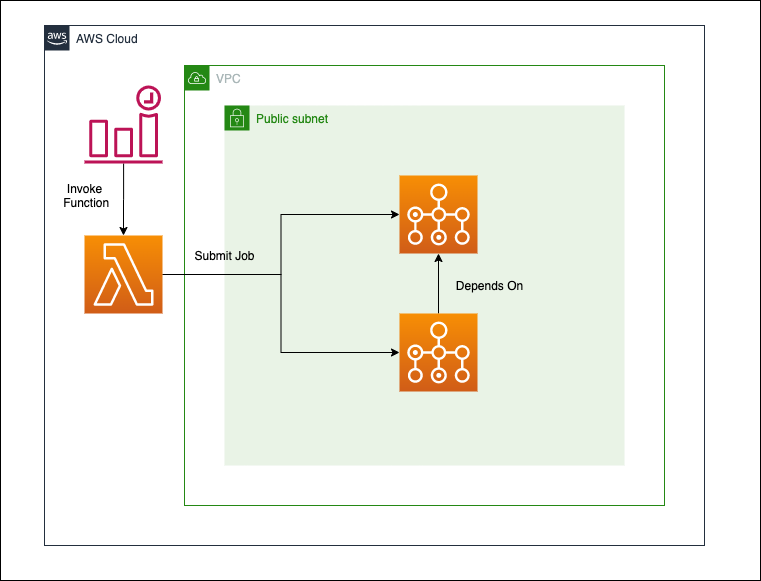

The diagram above was exported from draw.io. Its source (the exported page's mxGraphModel, read from the mxfile embedded in the PNG):
<mxGraphModel dx="700" dy="557" grid="1" gridSize="10" guides="1" tooltips="1" connect="1" arrows="1" fold="1" page="1" pageScale="1" pageWidth="827" pageHeight="1169" math="0" shadow="0">
  <root>
    <mxCell id="0" />
    <mxCell id="1" parent="0" />
    <mxCell id="4QwTJFOEDU5Ew_YWms7f-17" value="" style="rounded=0;whiteSpace=wrap;html=1;" vertex="1" parent="1">
      <mxGeometry x="40" y="40" width="760" height="580" as="geometry" />
    </mxCell>
    <mxCell id="4QwTJFOEDU5Ew_YWms7f-1" value="AWS Cloud" style="points=[[0,0],[0.25,0],[0.5,0],[0.75,0],[1,0],[1,0.25],[1,0.5],[1,0.75],[1,1],[0.75,1],[0.5,1],[0.25,1],[0,1],[0,0.75],[0,0.5],[0,0.25]];outlineConnect=0;gradientColor=none;html=1;whiteSpace=wrap;fontSize=12;fontStyle=0;shape=mxgraph.aws4.group;grIcon=mxgraph.aws4.group_aws_cloud_alt;strokeColor=#232F3E;fillColor=none;verticalAlign=top;align=left;spacingLeft=30;fontColor=#232F3E;dashed=0;" vertex="1" parent="1">
      <mxGeometry x="84" y="65" width="660" height="520" as="geometry" />
    </mxCell>
    <mxCell id="4QwTJFOEDU5Ew_YWms7f-2" value="VPC" style="points=[[0,0],[0.25,0],[0.5,0],[0.75,0],[1,0],[1,0.25],[1,0.5],[1,0.75],[1,1],[0.75,1],[0.5,1],[0.25,1],[0,1],[0,0.75],[0,0.5],[0,0.25]];outlineConnect=0;gradientColor=none;html=1;whiteSpace=wrap;fontSize=12;fontStyle=0;shape=mxgraph.aws4.group;grIcon=mxgraph.aws4.group_vpc;strokeColor=#248814;fillColor=none;verticalAlign=top;align=left;spacingLeft=30;fontColor=#AAB7B8;dashed=0;" vertex="1" parent="1">
      <mxGeometry x="224" y="105" width="480" height="440" as="geometry" />
    </mxCell>
    <mxCell id="4QwTJFOEDU5Ew_YWms7f-3" value="Public subnet" style="points=[[0,0],[0.25,0],[0.5,0],[0.75,0],[1,0],[1,0.25],[1,0.5],[1,0.75],[1,1],[0.75,1],[0.5,1],[0.25,1],[0,1],[0,0.75],[0,0.5],[0,0.25]];outlineConnect=0;gradientColor=none;html=1;whiteSpace=wrap;fontSize=12;fontStyle=0;shape=mxgraph.aws4.group;grIcon=mxgraph.aws4.group_security_group;grStroke=0;strokeColor=#248814;fillColor=#E9F3E6;verticalAlign=top;align=left;spacingLeft=30;fontColor=#248814;dashed=0;" vertex="1" parent="1">
      <mxGeometry x="264" y="145" width="400" height="360" as="geometry" />
    </mxCell>
    <mxCell id="4QwTJFOEDU5Ew_YWms7f-7" style="edgeStyle=orthogonalEdgeStyle;rounded=0;orthogonalLoop=1;jettySize=auto;html=1;" edge="1" parent="1" source="4QwTJFOEDU5Ew_YWms7f-4" target="4QwTJFOEDU5Ew_YWms7f-5">
      <mxGeometry relative="1" as="geometry" />
    </mxCell>
    <mxCell id="4QwTJFOEDU5Ew_YWms7f-8" style="edgeStyle=orthogonalEdgeStyle;rounded=0;orthogonalLoop=1;jettySize=auto;html=1;" edge="1" parent="1" source="4QwTJFOEDU5Ew_YWms7f-4" target="4QwTJFOEDU5Ew_YWms7f-6">
      <mxGeometry relative="1" as="geometry" />
    </mxCell>
    <mxCell id="4QwTJFOEDU5Ew_YWms7f-4" value="" style="outlineConnect=0;fontColor=#232F3E;gradientColor=#F78E04;gradientDirection=north;fillColor=#D05C17;strokeColor=#ffffff;dashed=0;verticalLabelPosition=bottom;verticalAlign=top;align=center;html=1;fontSize=12;fontStyle=0;aspect=fixed;shape=mxgraph.aws4.resourceIcon;resIcon=mxgraph.aws4.lambda;" vertex="1" parent="1">
      <mxGeometry x="124" y="275" width="78" height="78" as="geometry" />
    </mxCell>
    <mxCell id="4QwTJFOEDU5Ew_YWms7f-5" value="" style="outlineConnect=0;fontColor=#232F3E;gradientColor=#F78E04;gradientDirection=north;fillColor=#D05C17;strokeColor=#ffffff;dashed=0;verticalLabelPosition=bottom;verticalAlign=top;align=center;html=1;fontSize=12;fontStyle=0;aspect=fixed;shape=mxgraph.aws4.resourceIcon;resIcon=mxgraph.aws4.batch;" vertex="1" parent="1">
      <mxGeometry x="439" y="215" width="78" height="78" as="geometry" />
    </mxCell>
    <mxCell id="4QwTJFOEDU5Ew_YWms7f-9" style="edgeStyle=orthogonalEdgeStyle;rounded=0;orthogonalLoop=1;jettySize=auto;html=1;" edge="1" parent="1" source="4QwTJFOEDU5Ew_YWms7f-6" target="4QwTJFOEDU5Ew_YWms7f-5">
      <mxGeometry relative="1" as="geometry" />
    </mxCell>
    <mxCell id="4QwTJFOEDU5Ew_YWms7f-6" value="" style="outlineConnect=0;fontColor=#232F3E;gradientColor=#F78E04;gradientDirection=north;fillColor=#D05C17;strokeColor=#ffffff;dashed=0;verticalLabelPosition=bottom;verticalAlign=top;align=center;html=1;fontSize=12;fontStyle=0;aspect=fixed;shape=mxgraph.aws4.resourceIcon;resIcon=mxgraph.aws4.batch;" vertex="1" parent="1">
      <mxGeometry x="439" y="353" width="78" height="78" as="geometry" />
    </mxCell>
    <mxCell id="4QwTJFOEDU5Ew_YWms7f-11" style="edgeStyle=orthogonalEdgeStyle;rounded=0;orthogonalLoop=1;jettySize=auto;html=1;" edge="1" parent="1" source="4QwTJFOEDU5Ew_YWms7f-10" target="4QwTJFOEDU5Ew_YWms7f-4">
      <mxGeometry relative="1" as="geometry" />
    </mxCell>
    <mxCell id="4QwTJFOEDU5Ew_YWms7f-10" value="" style="outlineConnect=0;fontColor=#232F3E;gradientColor=none;fillColor=#BC1356;strokeColor=none;dashed=0;verticalLabelPosition=bottom;verticalAlign=top;align=center;html=1;fontSize=12;fontStyle=0;aspect=fixed;pointerEvents=1;shape=mxgraph.aws4.event_time_based;" vertex="1" parent="1">
      <mxGeometry x="124" y="125" width="78" height="78" as="geometry" />
    </mxCell>
    <mxCell id="4QwTJFOEDU5Ew_YWms7f-12" value="Submit Job" style="text;html=1;resizable=0;autosize=1;align=center;verticalAlign=middle;points=[];fillColor=none;strokeColor=none;rounded=0;" vertex="1" parent="1">
      <mxGeometry x="224" y="285" width="80" height="20" as="geometry" />
    </mxCell>
    <mxCell id="4QwTJFOEDU5Ew_YWms7f-13" value="Depends On" style="text;html=1;resizable=0;autosize=1;align=center;verticalAlign=middle;points=[];fillColor=none;strokeColor=none;rounded=0;" vertex="1" parent="1">
      <mxGeometry x="489" y="315" width="80" height="20" as="geometry" />
    </mxCell>
    <mxCell id="4QwTJFOEDU5Ew_YWms7f-14" value="Invoke&lt;br&gt;&amp;nbsp;Function" style="text;html=1;resizable=0;autosize=1;align=center;verticalAlign=middle;points=[];fillColor=none;strokeColor=none;rounded=0;" vertex="1" parent="1">
      <mxGeometry x="94" y="220" width="60" height="30" as="geometry" />
    </mxCell>
  </root>
</mxGraphModel>